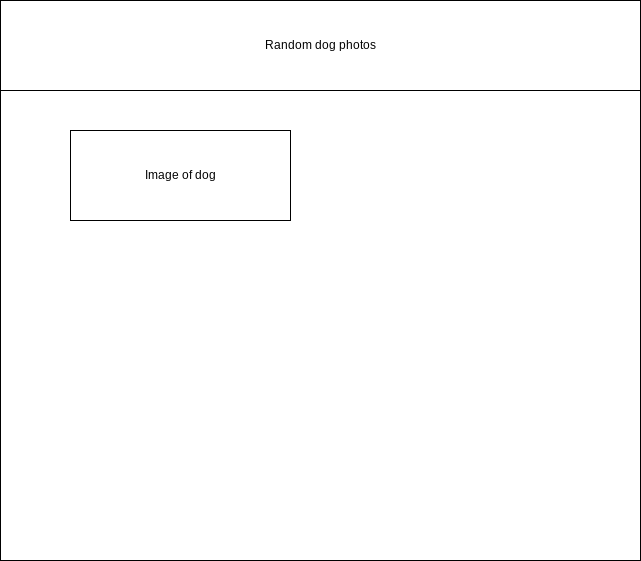

The diagram above was exported from draw.io. Its source (the exported page's mxGraphModel, read from the mxfile embedded in the PNG):
<mxGraphModel dx="1074" dy="741" grid="1" gridSize="10" guides="1" tooltips="1" connect="1" arrows="1" fold="1" page="1" pageScale="1" pageWidth="850" pageHeight="1100" math="0" shadow="0">
  <root>
    <mxCell id="0" />
    <mxCell id="1" parent="0" />
    <mxCell id="2" value="" style="rounded=0;whiteSpace=wrap;html=1;" vertex="1" parent="1">
      <mxGeometry x="80" y="80" width="640" height="560" as="geometry" />
    </mxCell>
    <mxCell id="3" value="Random dog photos" style="rounded=0;whiteSpace=wrap;html=1;" vertex="1" parent="1">
      <mxGeometry x="80" y="80" width="640" height="90" as="geometry" />
    </mxCell>
    <mxCell id="4" value="Image of dog" style="rounded=0;whiteSpace=wrap;html=1;" vertex="1" parent="1">
      <mxGeometry x="150" y="210" width="220" height="90" as="geometry" />
    </mxCell>
  </root>
</mxGraphModel>